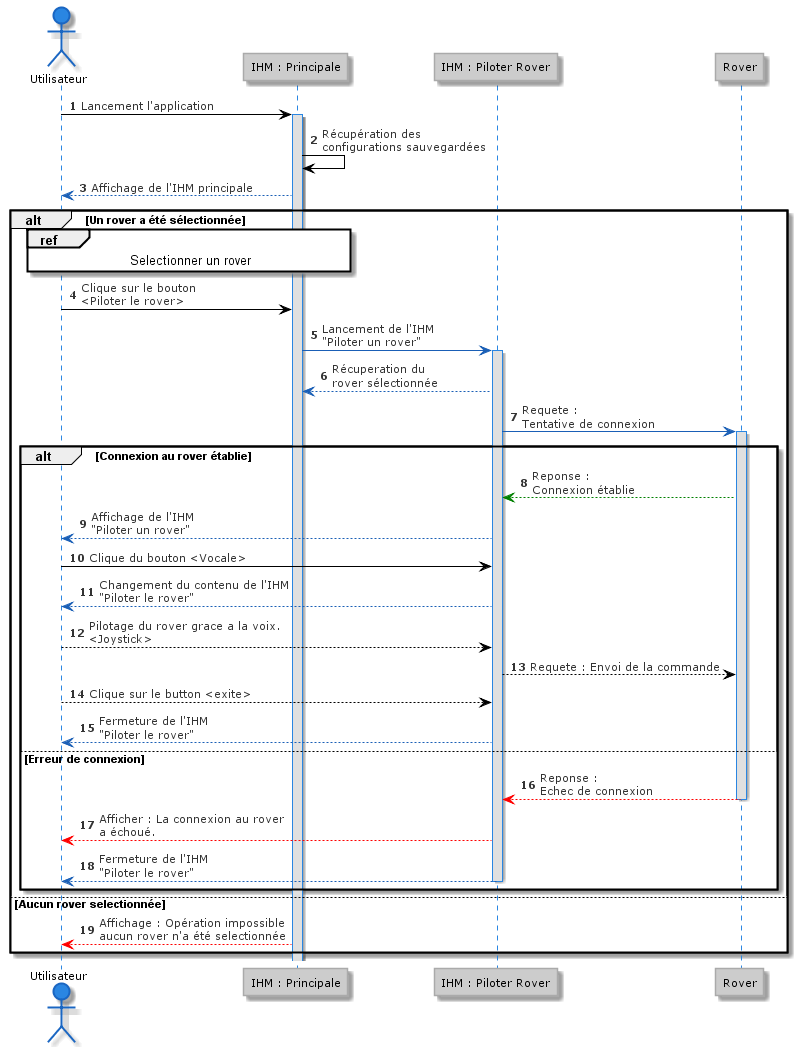

The diagram above was rendered by PlantUML. Its source (embedded in the PNG):
@startuml
!theme reddress-lightblue

actor Utilisateur as Utilisateur
participant IHM_Principale as "IHM : Principale"
participant IHM_Piloter as "IHM : Piloter Rover"

autonumber 1
Utilisateur -> IHM_Principale ++ : Lancement l'application
IHM_Principale -> IHM_Principale : Récupération des \nconfigurations sauvegardées
IHM_Principale [#1A5FB6]--> Utilisateur : Affichage de l'IHM principale


alt Un rover a été sélectionnée
   ref over Utilisateur, IHM_Principale : Selectionner un rover
   Utilisateur -> IHM_Principale : Clique sur le bouton \n<Piloter le rover>

   IHM_Principale [#1A5FB6]->  IHM_Piloter ++ : Lancement de l'IHM\n"Piloter un rover" 
   IHM_Principale <--[#1A5FB6] IHM_Piloter : Récuperation du \nrover sélectionnée
   IHM_Piloter [#1A5FB6]-> Rover ++ : Requete :\nTentative de connexion

   alt Connexion au rover établie
      Rover [#green]--> IHM_Piloter : Reponse :\nConnexion établie
      IHM_Piloter [#1A5FB6]--> Utilisateur : Affichage de l'IHM \n"Piloter un rover"

      Utilisateur -> IHM_Piloter : Clique du bouton <Vocale>

      IHM_Piloter [#1A5FB6]--> Utilisateur : Changement du contenu de l'IHM\n"Piloter le rover"
      
      Utilisateur --> IHM_Piloter : Pilotage du rover grace a la voix. \n<Joystick>
      IHM_Piloter --> Rover : Requete : Envoi de la commande
      Utilisateur --> IHM_Piloter : Clique sur le button <exite>
      IHM_Piloter [#1A5FB6]--> Utilisateur : Fermeture de l'IHM\n"Piloter le rover"

   else Erreur de connexion
      Rover [#red]--> IHM_Piloter -- : Reponse :\nEchec de connexion
      IHM_Piloter [#red]--> Utilisateur : Afficher : La connexion au rover\na échoué.
      IHM_Piloter [#1A5FB6]--> Utilisateur -- : Fermeture de l'IHM\n"Piloter le rover"
   end

else Aucun rover selectionnée
   IHM_Principale [#red]--> Utilisateur : Affichage : Opération impossible\naucun rover n'a été selectionnée
end
@enduml